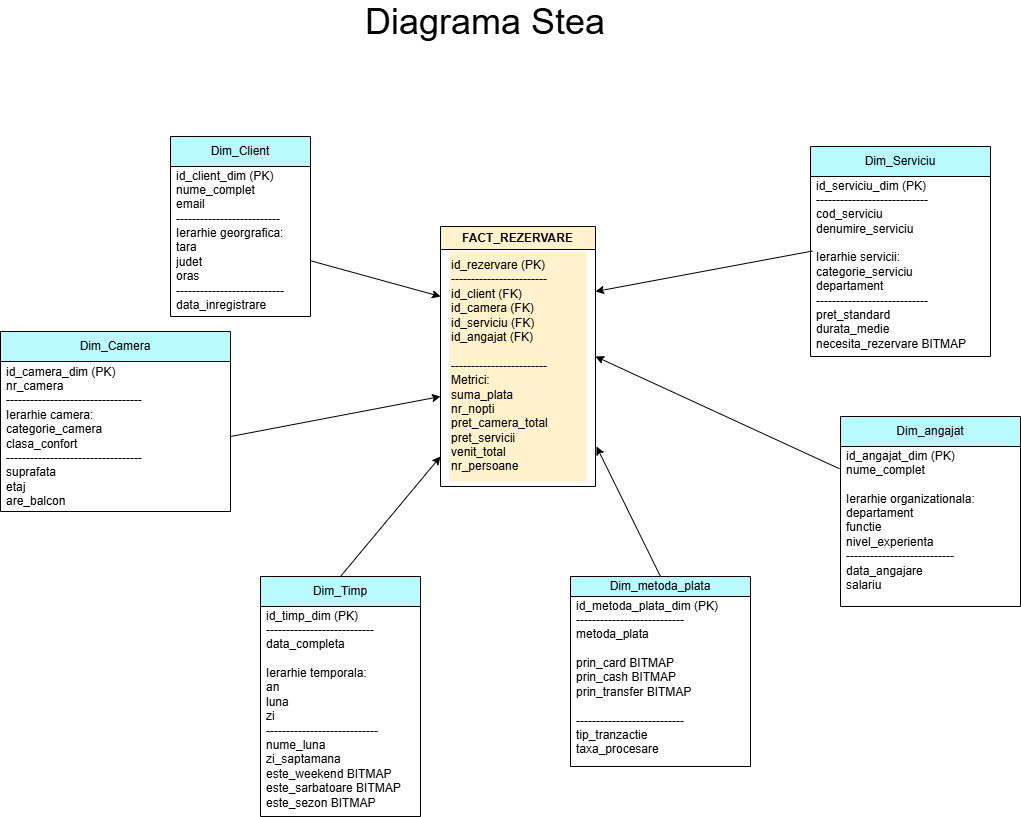

The diagram above was exported from draw.io. Its source (the exported page's mxGraphModel, read from the mxfile embedded in the PNG):
<mxGraphModel dx="1367" dy="580" grid="1" gridSize="10" guides="1" tooltips="1" connect="1" arrows="1" fold="1" page="1" pageScale="1" pageWidth="1100" pageHeight="850" math="0" shadow="0">
  <root>
    <mxCell id="0" />
    <mxCell id="1" parent="0" />
    <mxCell id="yCG10nx70hE83wvshsLr-2" value="FACT_REZERVARE" style="swimlane;whiteSpace=wrap;html=1;fillColor=#FFF2CC;" parent="1" vertex="1">
      <mxGeometry x="480" y="260" width="155" height="260" as="geometry" />
    </mxCell>
    <mxCell id="yCG10nx70hE83wvshsLr-3" value="id_rezervare (PK)&lt;div&gt;------------------------&amp;nbsp;&amp;nbsp;&lt;br&gt;&lt;div&gt;id_client (FK) &lt;br&gt;id_camera (FK) &lt;br&gt;id_serviciu (FK) &lt;br&gt;id_angajat (FK)&lt;/div&gt;&lt;div&gt;&lt;br&gt;&lt;/div&gt;&lt;div&gt;------------------------&lt;/div&gt;&lt;div&gt;Metrici:&lt;/div&gt;&lt;div&gt;suma_plata&lt;/div&gt;&lt;div&gt;nr_nopti&lt;/div&gt;&lt;div&gt;pret_camera_total&lt;/div&gt;&lt;div&gt;pret_servicii&lt;/div&gt;&lt;div&gt;venit_total&lt;/div&gt;&lt;div&gt;nr_persoane&lt;/div&gt;&lt;div&gt;&lt;br&gt;&amp;nbsp; &lt;div&gt;&lt;br&gt;&lt;/div&gt;&lt;/div&gt;&lt;/div&gt;" style="text;whiteSpace=wrap;html=1;fillColor=#FFF2CC;" parent="yCG10nx70hE83wvshsLr-2" vertex="1">
      <mxGeometry x="8.75" y="25" width="137.5" height="230" as="geometry" />
    </mxCell>
    <mxCell id="yCG10nx70hE83wvshsLr-4" value="Dim_Client" style="swimlane;fontStyle=0;childLayout=stackLayout;horizontal=1;startSize=30;horizontalStack=0;resizeParent=1;resizeParentMax=0;resizeLast=0;collapsible=1;marginBottom=0;whiteSpace=wrap;html=1;fillColor=#B8FAFF;" parent="1" vertex="1">
      <mxGeometry x="210" y="170" width="140" height="180" as="geometry" />
    </mxCell>
    <mxCell id="yCG10nx70hE83wvshsLr-5" value="&lt;div&gt;id_client_dim (PK)&lt;/div&gt;&lt;div&gt;nume_complet&lt;/div&gt;&lt;div&gt;email&lt;/div&gt;&lt;div&gt;&lt;span style=&quot;background-color: transparent; color: light-dark(rgb(0, 0, 0), rgb(255, 255, 255));&quot;&gt;--------------------------&lt;/span&gt;&lt;/div&gt;&lt;div&gt;&lt;span style=&quot;background-color: transparent; color: light-dark(rgb(0, 0, 0), rgb(255, 255, 255));&quot;&gt;Ierarhie georgrafica:&lt;/span&gt;&lt;/div&gt;&lt;div&gt;tara&lt;/div&gt;&lt;div&gt;judet&lt;/div&gt;&lt;div&gt;oras&lt;/div&gt;&lt;div&gt;---------------------------&lt;/div&gt;&lt;div&gt;data_inregistrare&lt;/div&gt;&lt;div&gt;&lt;br&gt;&lt;/div&gt;" style="text;strokeColor=none;fillColor=none;align=left;verticalAlign=middle;spacingLeft=4;spacingRight=4;overflow=hidden;points=[[0,0.5],[1,0.5]];portConstraint=eastwest;rotatable=0;whiteSpace=wrap;html=1;" parent="yCG10nx70hE83wvshsLr-4" vertex="1">
      <mxGeometry y="30" width="140" height="150" as="geometry" />
    </mxCell>
    <mxCell id="yCG10nx70hE83wvshsLr-8" value="Dim_Camera" style="swimlane;fontStyle=0;childLayout=stackLayout;horizontal=1;startSize=30;horizontalStack=0;resizeParent=1;resizeParentMax=0;resizeLast=0;collapsible=1;marginBottom=0;whiteSpace=wrap;html=1;fillColor=#B8FAFF;" parent="1" vertex="1">
      <mxGeometry x="40" y="365" width="230" height="180" as="geometry" />
    </mxCell>
    <mxCell id="yCG10nx70hE83wvshsLr-9" value="&lt;div&gt;id_camera_dim (PK)&lt;/div&gt;&lt;div&gt;nr_camera&lt;/div&gt;&lt;div&gt;----------------------------------&lt;/div&gt;&lt;div&gt;Ierarhie camera:&amp;nbsp;&lt;/div&gt;&lt;div&gt;categorie_camera&lt;/div&gt;&lt;div&gt;clasa_confort&lt;/div&gt;&lt;div&gt;----------------------------------&lt;/div&gt;&lt;div&gt;&lt;span style=&quot;background-color: transparent; color: light-dark(rgb(0, 0, 0), rgb(255, 255, 255));&quot;&gt;suprafata&lt;/span&gt;&lt;/div&gt;&lt;div&gt;&lt;span style=&quot;background-color: transparent; color: light-dark(rgb(0, 0, 0), rgb(255, 255, 255));&quot;&gt;etaj&lt;/span&gt;&lt;/div&gt;&lt;div&gt;are_balcon&lt;/div&gt;" style="text;strokeColor=none;fillColor=none;align=left;verticalAlign=middle;spacingLeft=4;spacingRight=4;overflow=hidden;points=[[0,0.5],[1,0.5]];portConstraint=eastwest;rotatable=0;whiteSpace=wrap;html=1;" parent="yCG10nx70hE83wvshsLr-8" vertex="1">
      <mxGeometry y="30" width="230" height="150" as="geometry" />
    </mxCell>
    <mxCell id="yCG10nx70hE83wvshsLr-12" value="Dim_Serviciu" style="swimlane;fontStyle=0;childLayout=stackLayout;horizontal=1;startSize=30;horizontalStack=0;resizeParent=1;resizeParentMax=0;resizeLast=0;collapsible=1;marginBottom=0;whiteSpace=wrap;html=1;fillColor=#B8FAFF;" parent="1" vertex="1">
      <mxGeometry x="850" y="180" width="180" height="210" as="geometry" />
    </mxCell>
    <mxCell id="yCG10nx70hE83wvshsLr-13" value="&lt;div&gt;id_serviciu_dim (PK)&lt;/div&gt;&lt;div&gt;----------------------------&lt;/div&gt;&lt;div&gt;cod_serviciu&lt;/div&gt;&lt;div&gt;denumire_serviciu&amp;nbsp;&lt;/div&gt;&lt;div&gt;&lt;br&gt;&lt;/div&gt;&lt;div&gt;Ierarhie servicii:&lt;/div&gt;&lt;div&gt;categorie_serviciu&lt;/div&gt;&lt;div&gt;departament&lt;/div&gt;&lt;div&gt;----------------------------&lt;/div&gt;&lt;div&gt;pret_standard&lt;/div&gt;&lt;div&gt;durata_medie&lt;/div&gt;&lt;div&gt;necesita_rezervare BITMAP&lt;/div&gt;&lt;div&gt;&lt;br&gt;&lt;/div&gt;" style="text;strokeColor=none;fillColor=none;align=left;verticalAlign=middle;spacingLeft=4;spacingRight=4;overflow=hidden;points=[[0,0.5],[1,0.5]];portConstraint=eastwest;rotatable=0;whiteSpace=wrap;html=1;" parent="yCG10nx70hE83wvshsLr-12" vertex="1">
      <mxGeometry y="30" width="180" height="180" as="geometry" />
    </mxCell>
    <mxCell id="yCG10nx70hE83wvshsLr-16" value="Dim_angajat" style="swimlane;fontStyle=0;childLayout=stackLayout;horizontal=1;startSize=30;horizontalStack=0;resizeParent=1;resizeParentMax=0;resizeLast=0;collapsible=1;marginBottom=0;whiteSpace=wrap;html=1;fillColor=#B8FAFF;" parent="1" vertex="1">
      <mxGeometry x="880" y="450" width="180" height="190" as="geometry" />
    </mxCell>
    <mxCell id="yCG10nx70hE83wvshsLr-17" value="&lt;div&gt;id_angajat_dim (PK)&lt;/div&gt;&lt;div&gt;nume_complet&lt;/div&gt;&lt;div&gt;&lt;br&gt;&lt;/div&gt;&lt;div&gt;Ierarhie organizationala:&lt;/div&gt;&lt;div&gt;departament&lt;/div&gt;&lt;div&gt;functie&lt;/div&gt;&lt;div&gt;nivel_experienta&lt;/div&gt;&lt;div&gt;---------------------------&lt;/div&gt;&lt;div&gt;data_angajare&lt;/div&gt;&lt;div&gt;salariu&lt;/div&gt;&lt;div&gt;&lt;br&gt;&lt;/div&gt;" style="text;strokeColor=none;fillColor=none;align=left;verticalAlign=middle;spacingLeft=4;spacingRight=4;overflow=hidden;points=[[0,0.5],[1,0.5]];portConstraint=eastwest;rotatable=0;whiteSpace=wrap;html=1;" parent="yCG10nx70hE83wvshsLr-16" vertex="1">
      <mxGeometry y="30" width="180" height="160" as="geometry" />
    </mxCell>
    <mxCell id="yCG10nx70hE83wvshsLr-21" value="Dim_Timp" style="swimlane;fontStyle=0;childLayout=stackLayout;horizontal=1;startSize=30;horizontalStack=0;resizeParent=1;resizeParentMax=0;resizeLast=0;collapsible=1;marginBottom=0;whiteSpace=wrap;html=1;fillColor=#B8FAFF;" parent="1" vertex="1">
      <mxGeometry x="300" y="610" width="160" height="240" as="geometry" />
    </mxCell>
    <mxCell id="yCG10nx70hE83wvshsLr-22" value="&lt;div&gt;id_timp_dim (PK)&lt;/div&gt;&lt;div&gt;---------------------------&lt;/div&gt;&lt;div&gt;data_completa&lt;/div&gt;&lt;div&gt;&lt;span style=&quot;background-color: transparent; color: light-dark(rgb(0, 0, 0), rgb(255, 255, 255));&quot;&gt;&lt;br&gt;&lt;/span&gt;&lt;/div&gt;&lt;div&gt;&lt;span style=&quot;background-color: transparent; color: light-dark(rgb(0, 0, 0), rgb(255, 255, 255));&quot;&gt;Ierarhie temporala:&lt;/span&gt;&lt;/div&gt;&lt;div&gt;an&lt;/div&gt;&lt;div&gt;luna&lt;/div&gt;&lt;div&gt;zi&lt;/div&gt;&lt;div&gt;----------------------------&lt;/div&gt;&lt;div&gt;nume_luna&lt;/div&gt;&lt;div&gt;zi_saptamana&lt;/div&gt;&lt;div&gt;este_weekend BITMAP&lt;/div&gt;&lt;div&gt;este_sarbatoare BITMAP&lt;/div&gt;&lt;div&gt;este_sezon BITMAP&lt;/div&gt;&lt;div&gt;&lt;br&gt;&lt;/div&gt;" style="text;strokeColor=none;fillColor=none;align=left;verticalAlign=middle;spacingLeft=4;spacingRight=4;overflow=hidden;points=[[0,0.5],[1,0.5]];portConstraint=eastwest;rotatable=0;whiteSpace=wrap;html=1;" parent="yCG10nx70hE83wvshsLr-21" vertex="1">
      <mxGeometry y="30" width="160" height="210" as="geometry" />
    </mxCell>
    <mxCell id="yCG10nx70hE83wvshsLr-34" value="" style="endArrow=classic;html=1;rounded=0;exitX=0.011;exitY=0.414;exitDx=0;exitDy=0;exitPerimeter=0;entryX=1;entryY=0.25;entryDx=0;entryDy=0;" parent="1" source="yCG10nx70hE83wvshsLr-13" target="yCG10nx70hE83wvshsLr-2" edge="1">
      <mxGeometry width="50" height="50" relative="1" as="geometry">
        <mxPoint x="690" y="380" as="sourcePoint" />
        <mxPoint x="740" y="330" as="targetPoint" />
      </mxGeometry>
    </mxCell>
    <mxCell id="yCG10nx70hE83wvshsLr-35" value="" style="endArrow=classic;html=1;rounded=0;exitX=-0.006;exitY=0.139;exitDx=0;exitDy=0;exitPerimeter=0;entryX=1;entryY=0.5;entryDx=0;entryDy=0;" parent="1" source="yCG10nx70hE83wvshsLr-17" target="yCG10nx70hE83wvshsLr-2" edge="1">
      <mxGeometry width="50" height="50" relative="1" as="geometry">
        <mxPoint x="690" y="380" as="sourcePoint" />
        <mxPoint x="740" y="330" as="targetPoint" />
      </mxGeometry>
    </mxCell>
    <mxCell id="yCG10nx70hE83wvshsLr-36" value="" style="endArrow=classic;html=1;rounded=0;exitX=0.5;exitY=0;exitDx=0;exitDy=0;" parent="1" source="yCG10nx70hE83wvshsLr-21" edge="1">
      <mxGeometry width="50" height="50" relative="1" as="geometry">
        <mxPoint x="690" y="500" as="sourcePoint" />
        <mxPoint x="480" y="490" as="targetPoint" />
      </mxGeometry>
    </mxCell>
    <mxCell id="yCG10nx70hE83wvshsLr-37" value="" style="endArrow=classic;html=1;rounded=0;exitX=1;exitY=0.5;exitDx=0;exitDy=0;" parent="1" source="yCG10nx70hE83wvshsLr-9" edge="1">
      <mxGeometry width="50" height="50" relative="1" as="geometry">
        <mxPoint x="690" y="500" as="sourcePoint" />
        <mxPoint x="480" y="430" as="targetPoint" />
      </mxGeometry>
    </mxCell>
    <mxCell id="yCG10nx70hE83wvshsLr-38" value="" style="endArrow=classic;html=1;rounded=0;" parent="1" source="yCG10nx70hE83wvshsLr-5" edge="1">
      <mxGeometry width="50" height="50" relative="1" as="geometry">
        <mxPoint x="690" y="500" as="sourcePoint" />
        <mxPoint x="480" y="330" as="targetPoint" />
      </mxGeometry>
    </mxCell>
    <mxCell id="oCSZk8dCGH1qthwFl-me-2" value="&lt;font style=&quot;font-size: 36px;&quot;&gt;Diagrama Stea&amp;nbsp;&lt;/font&gt;" style="text;html=1;whiteSpace=wrap;strokeColor=none;fillColor=none;align=center;verticalAlign=middle;rounded=0;" vertex="1" parent="1">
      <mxGeometry x="300" y="40" width="460" height="30" as="geometry" />
    </mxCell>
    <mxCell id="oCSZk8dCGH1qthwFl-me-3" value="Dim_metoda_plata" style="swimlane;fontStyle=0;childLayout=stackLayout;horizontal=1;startSize=20;horizontalStack=0;resizeParent=1;resizeParentMax=0;resizeLast=0;collapsible=1;marginBottom=0;whiteSpace=wrap;html=1;fillColor=#B8FAFF;" vertex="1" parent="1">
      <mxGeometry x="610" y="610" width="180" height="190" as="geometry" />
    </mxCell>
    <mxCell id="oCSZk8dCGH1qthwFl-me-4" value="&lt;div&gt;id_metoda_plata_dim (PK)&lt;/div&gt;&lt;div&gt;---------------------------&lt;/div&gt;&lt;div&gt;metoda_plata&lt;/div&gt;&lt;div&gt;&lt;br&gt;&lt;/div&gt;&lt;div&gt;prin_card BITMAP&lt;/div&gt;&lt;div&gt;prin_cash&amp;nbsp;&lt;span style=&quot;background-color: transparent; color: light-dark(rgb(0, 0, 0), rgb(255, 255, 255));&quot;&gt;BITMAP&lt;/span&gt;&lt;/div&gt;&lt;div&gt;prin_transfer&amp;nbsp;&lt;span style=&quot;background-color: transparent; color: light-dark(rgb(0, 0, 0), rgb(255, 255, 255));&quot;&gt;BITMAP&lt;/span&gt;&lt;/div&gt;&lt;div&gt;&lt;br&gt;&lt;/div&gt;&lt;div&gt;---------------------------&lt;/div&gt;&lt;div&gt;tip_tranzactie&lt;/div&gt;&lt;div&gt;taxa_procesare&lt;/div&gt;&lt;div&gt;&lt;br&gt;&lt;/div&gt;" style="text;strokeColor=none;fillColor=none;align=left;verticalAlign=middle;spacingLeft=4;spacingRight=4;overflow=hidden;points=[[0,0.5],[1,0.5]];portConstraint=eastwest;rotatable=0;whiteSpace=wrap;html=1;" vertex="1" parent="oCSZk8dCGH1qthwFl-me-3">
      <mxGeometry y="20" width="180" height="170" as="geometry" />
    </mxCell>
    <mxCell id="oCSZk8dCGH1qthwFl-me-5" value="" style="endArrow=classic;html=1;rounded=0;exitX=0.5;exitY=0;exitDx=0;exitDy=0;entryX=1;entryY=0.5;entryDx=0;entryDy=0;" edge="1" parent="1" source="oCSZk8dCGH1qthwFl-me-3">
      <mxGeometry width="50" height="50" relative="1" as="geometry">
        <mxPoint x="880" y="592" as="sourcePoint" />
        <mxPoint x="636" y="480" as="targetPoint" />
      </mxGeometry>
    </mxCell>
  </root>
</mxGraphModel>